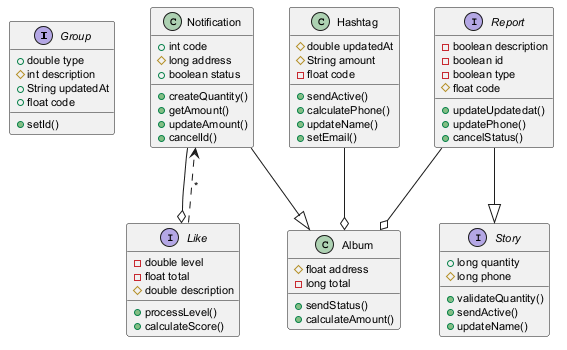

The diagram above was rendered by PlantUML. Its source (embedded in the PNG):
@startuml
skinparam defaultFontSize 11
interface Group {
  +double type
  #int description
  +String updatedAt
  +float code
  +setId()
}
class Album {
  #float address
  -long total
  +sendStatus()
  +calculateAmount()
}
interface Story {
  +long quantity
  #long phone
  +validateQuantity()
  +sendActive()
  +updateName()
}
class Notification {
  +int code
  #long address
  +boolean status
  +createQuantity()
  +getAmount()
  +updateAmount()
  +cancelId()
}
interface Report {
  -boolean description
  -boolean id
  -boolean type
  #float code
  +updateUpdatedat()
  +updatePhone()
  +cancelStatus()
}
interface Like {
  -double level
  -float total
  #double description
  +processLevel()
  +calculateScore()
}
class Hashtag {
  #double updatedAt
  #String amount
  -float code
  +sendActive()
  +calculatePhone()
  +updateName()
  +setEmail()
}
Like ..> Notification : "*"
Notification --o Like
Hashtag --o Album
Report --o Album
Report --|> Story
Notification --|> Album
@enduml